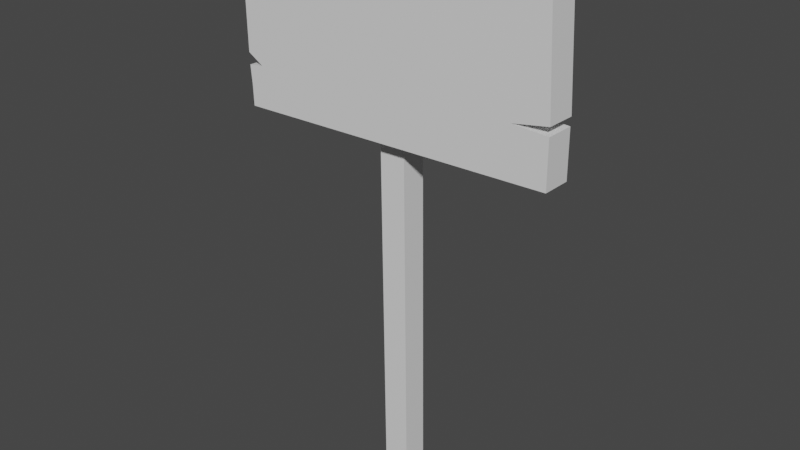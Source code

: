 # Source: Sign.blend  (saved by Blender 2.93.21; exported with 4.5.12 LTS)
import bpy
from mathutils import Matrix  # noqa: F401  (used for matrix-valued properties, if any)

bpy.ops.wm.read_factory_settings(use_empty=True)
scene = bpy.context.scene
scene.name = 'Scene'

# ---- collections
col_collection = bpy.data.collections.new('Collection'); scene.collection.children.link(col_collection)

# ---- materials (node trees are filled in below, after node groups)
mat_sign = bpy.data.materials.new('Sign')
mat_sign.use_transparent_shadow = False
mat_wood = bpy.data.materials.new('Wood')
mat_wood.use_transparent_shadow = False

# ---- material node trees
mat_sign.use_nodes = True; mat_sign.node_tree.nodes.clear()
_N = mat_sign.node_tree.nodes; _L = mat_sign.node_tree.links
n0 = _N.new('ShaderNodeBsdfPrincipled'); n0.name = 'Principled BSDF'; n0.location = (10, 300)
n0.distribution = 'GGX'
n0.subsurface_method = 'BURLEY'
n0.inputs[3].default_value = 1.45
n0.inputs[27].default_value = (0.0, 0.0, 0.0, 1.0)
n0.inputs[28].default_value = 1.0
n1 = _N.new('ShaderNodeOutputMaterial'); n1.name = 'Material Output'; n1.location = (300, 300)
_L.new(n0.outputs[0], n1.inputs[0])
n1.is_active_output = True
mat_wood.use_nodes = True; mat_wood.node_tree.nodes.clear()
_N = mat_wood.node_tree.nodes; _L = mat_wood.node_tree.links
n0 = _N.new('ShaderNodeBsdfPrincipled'); n0.name = 'Principled BSDF'; n0.location = (10, 300)
n0.distribution = 'GGX'
n0.subsurface_method = 'BURLEY'
n0.inputs[3].default_value = 1.45
n0.inputs[27].default_value = (0.0, 0.0, 0.0, 1.0)
n0.inputs[28].default_value = 1.0
n1 = _N.new('ShaderNodeOutputMaterial'); n1.name = 'Material Output'; n1.location = (300, 300)
_L.new(n0.outputs[0], n1.inputs[0])
n1.is_active_output = True

# ---- world
world_world = bpy.data.worlds.new('World'); scene.world = world_world
world_world.use_nodes = True; world_world.node_tree.nodes.clear()
_N = world_world.node_tree.nodes; _L = world_world.node_tree.links
n0 = _N.new('ShaderNodeOutputWorld'); n0.name = 'World Output'; n0.location = (300, 300)
n1 = _N.new('ShaderNodeBackground'); n1.name = 'Background'; n1.location = (10, 300)
n1.inputs[0].default_value = (0.05088, 0.05088, 0.05088, 1.0)
_L.new(n1.outputs[0], n0.inputs[0])
n0.is_active_output = True
world_world.color = (0.05088, 0.05088, 0.05088)
world_world.use_sun_shadow = False
world_world.sun_shadow_jitter_overblur = 0.0

# ---- meshes
me_cube_001 = bpy.data.meshes.new('Cube.001')
me_cube_001.from_pydata([(-1.02, -0.1828, 1.119), (-1.038, -0.1828, 2.237), (0.9991, -0.1828, 1.165), (0.9622, -0.1828, 2.237), (0.7773, -0.1828, 1.47), (0.9622, 0.002399, 2.234), (0.9975, -0.1828, 1.456), (0.9991, 0.002399, 1.162), (0.9996, -0.1828, 1.508), (0.7773, 0.002399, 1.467), (0.9975, 0.002399, 1.453), (0.9996, 0.002399, 1.505), (-1.036, -0.1828, 1.442), (-1.013, -0.1828, 2.015), (-1.034, -0.1828, 1.368), (-1.02, -0.002678, 1.116), (-1.045, -0.1828, 2.039), (-0.9346, -0.1828, 1.38), (-1.043, -0.1828, 1.979), (-1.024, -0.1828, 1.25), (-1.038, -0.002678, 2.234), (-1.036, -0.002678, 1.439), (-1.013, -0.002678, 2.012), (-1.034, -0.002678, 1.365), (-0.9346, -0.002678, 1.377), (-1.024, -0.002678, 1.247), (-1.045, -0.002678, 2.036), (-1.043, -0.002678, 1.976), (-0.1077, -0.08223, -1.021), (-0.1384, -0.08223, 1.46), (-0.1077, 0.08223, -1.021), (-0.1384, 0.08223, 1.46), (0.05672, -0.08223, -1.021), (0.0261, -0.08223, 1.46), (0.05672, 0.08223, -1.021), (0.0261, 0.08223, 1.46)], [], [(11, 5, 3, 8), (2, 6, 4, 8, 3, 1, 16, 13, 18, 12, 17, 14, 19, 0), (10, 9, 4, 6), (7, 10, 6, 2), (9, 11, 8, 4), (14, 17, 24, 23), (17, 12, 21, 24), (0, 19, 25, 15), (19, 14, 23, 25), (13, 16, 26, 22), (16, 1, 20, 26), (12, 18, 27, 21), (18, 13, 22, 27), (7, 15, 25, 23, 24, 21, 27, 22, 26, 20, 5, 11, 9, 10), (15, 7, 2, 0), (5, 20, 1, 3), (28, 29, 31, 30), (30, 31, 35, 34), (34, 35, 33, 32), (32, 33, 29, 28), (30, 34, 32, 28), (35, 31, 29, 33)])
me_cube_001.polygons.foreach_set('material_index', [1, 0, 1, 1, 1, 1, 1, 1, 1, 1, 1, 1, 1, 1, 1, 1, 1, 1, 1, 1, 1, 1])
_uv = me_cube_001.uv_layers.new(name='UVMap')
_uv.uv.foreach_set('vector', [0.5625, 0.6875, 0.625, 0.6875, 0.625, 0.75, 0.5625, 0.75, 0.003075, 0.02577, 0.001502, 0.2728, 0.1095, 0.2877, 7.409e-05, 0.3168, 0.01259, 0.9369, 0.9946, 0.9645, 0.9999, 0.7963, 0.9845, 0.7756, 0.9994, 0.7456, 0.9999, 0.2888, 0.9508, 0.235, 0.9997, 0.2258, 0.9958, 0.1256, 0.9947, 0.0145, 0.4375, 0.6875, 0.5, 0.6875, 0.5, 0.75, 0.4375, 0.75, 0.375, 0.6875, 0.4375, 0.6875, 0.4375, 0.75, 0.375, 0.75, 0.5, 0.6875, 0.5625, 0.6875, 0.5625, 0.75, 0.5, 0.75, 0.4375, 0.0, 0.4688, 0.0, 0.4688, 0.03125, 0.4375, 0.03125, 0.4688, 0.0, 0.5, 0.0, 0.5, 0.03125, 0.4688, 0.03125, 0.375, 0.0, 0.4062, 0.0, 0.4062, 0.03125, 0.375, 0.03125, 0.4062, 0.0, 0.4375, 0.0, 0.4375, 0.03125, 0.4062, 0.03125, 0.5625, 0.0, 0.5938, 0.0, 0.5938, 0.03125, 0.5625, 0.03125, 0.5938, 0.0, 0.625, 0.0, 0.625, 0.03125, 0.5938, 0.03125, 0.5, 0.0, 0.5312, 0.0, 0.5312, 0.03125, 0.5, 0.03125, 0.5312, 0.0, 0.5625, 0.0, 0.5625, 0.03125, 0.5312, 0.03125, 0.375, 0.6875, 0.375, 0.03125, 0.4062, 0.03125, 0.4375, 0.03125, 0.4688, 0.03125, 0.5, 0.03125, 0.5312, 0.03125, 0.5625, 0.03125, 0.5938, 0.03125, 0.625, 0.03125, 0.625, 0.6875, 0.5625, 0.6875, 0.5, 0.6875, 0.4375, 0.6875, 0.375, 0.03125, 0.375, 0.6875, 0.375, 0.75, 0.375, 1.0, 0.625, 0.6875, 0.625, 0.03125, 0.625, 0.0, 0.625, 0.75, 0.375, 0.0, 0.625, 0.0, 0.625, 0.25, 0.375, 0.25, 0.375, 0.25, 0.625, 0.25, 0.625, 0.5, 0.375, 0.5, 0.375, 0.5, 0.625, 0.5, 0.625, 0.75, 0.375, 0.75, 0.375, 0.75, 0.625, 0.75, 0.625, 1.0, 0.375, 1.0, 0.125, 0.5, 0.375, 0.5, 0.375, 0.75, 0.125, 0.75, 0.625, 0.5, 0.875, 0.5, 0.875, 0.75, 0.625, 0.75])
me_cube_001.materials.append(mat_sign)
me_cube_001.materials.append(mat_wood)
me_cube_001.use_remesh_fix_poles = True
me_cube_001.use_remesh_preserve_attributes = False
me_cube_001.update()

# ---- objects
ob_cube = bpy.data.objects.new('Cube', me_cube_001)

# ---- transforms, parenting, visibility, modifiers, constraints
ob_cube.location = (0.0, 0.0, 0.0)

# ---- collection membership
col_collection.objects.link(ob_cube)

# ---- scene / render settings (as saved in the file)
scene.frame_start = 1; scene.frame_end = 250; scene.frame_set(1)
scene.render.engine = 'BLENDER_EEVEE_NEXT'
scene.cycles.use_denoising = False
scene.cycles.samples = 128
scene.cycles.sampling_pattern = 'TABULATED_SOBOL'
scene.cycles.use_adaptive_sampling = False
scene.cycles.use_light_tree = False
scene.view_settings.view_transform = 'Filmic'
bpy.context.view_layer.update()

# ---- added for rendering (the .blend has no active camera and no usable light): camera, sun
cam_auto = bpy.data.cameras.new('AutoCamera')
cam_auto.lens = 50.0
cam_auto.sensor_width = 36.0
cam_auto.clip_end = 1000.0
ob_auto_camera = bpy.data.objects.new('AutoCamera', cam_auto)
scene.collection.objects.link(ob_auto_camera)
ob_auto_camera.location = (3.54473, -4.33138, 3.46209)
ob_auto_camera.rotation_euler = (1.09748, -7.21219e-08, 0.694738)
scene.camera = ob_auto_camera
light_auto_sun = bpy.data.lights.new('AutoSun', 'SUN')
light_auto_sun.energy = 3.0
light_auto_sun.angle = 0.0523599
ob_auto_sun = bpy.data.objects.new('AutoSun', light_auto_sun)
scene.collection.objects.link(ob_auto_sun)
ob_auto_sun.rotation_euler = (0.872665, 0.174533, 0.523599)
bpy.context.view_layer.update()

